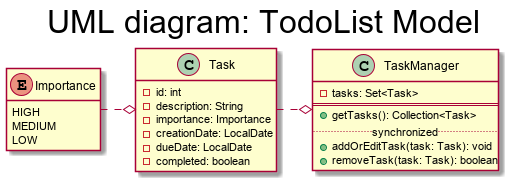

The diagram above was rendered by PlantUML. Its source (embedded in the PNG):
@startuml
scale max 3000*3000
hide empty members
hide empty methods

skinparam titleFontSize 32
skinparam titleFontColor black
title
UML diagram: TodoList Model
endtitle

class Task {
    - id: int
    - description: String
    - importance: Importance
    - creationDate: LocalDate
    - dueDate: LocalDate
    - completed: boolean
}

enum Importance {
    HIGH
    MEDIUM
    LOW
}

class TaskManager {
    - tasks: Set<Task>
    ==
    + getTasks(): Collection<Task>
    .. synchronized ..
    + addOrEditTask(task: Task): void
    + removeTask(task: Task): boolean 
}

Importance .left.o Task
TaskManager o.left. Task




@enduml